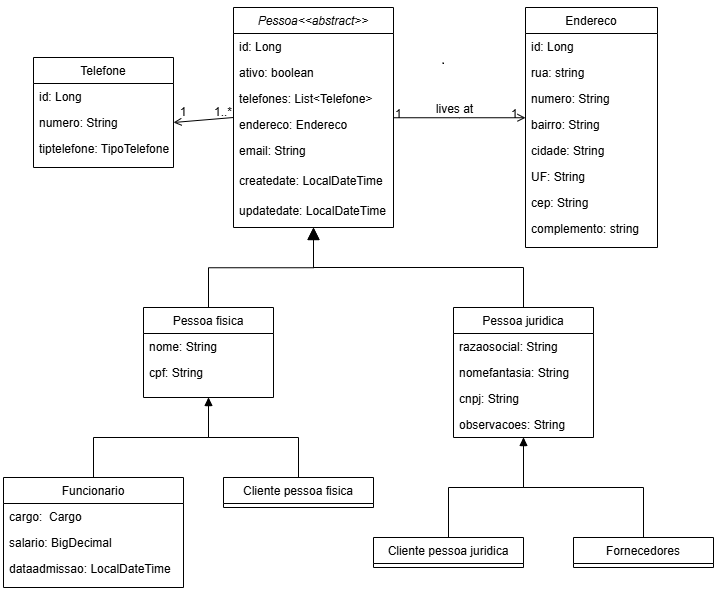

The diagram above was exported from draw.io. Its source (the exported page's mxGraphModel, read from the mxfile embedded in the PNG):
<mxGraphModel dx="1374" dy="591" grid="1" gridSize="10" guides="1" tooltips="1" connect="1" arrows="1" fold="1" page="1" pageScale="1" pageWidth="827" pageHeight="1169" math="0" shadow="0">
  <root>
    <mxCell id="WIyWlLk6GJQsqaUBKTNV-0" />
    <mxCell id="WIyWlLk6GJQsqaUBKTNV-1" parent="WIyWlLk6GJQsqaUBKTNV-0" />
    <mxCell id="iL7AXUaDKTvWvakHqSng-50" edge="1" parent="WIyWlLk6GJQsqaUBKTNV-1" source="zkfFHV4jXpPFQw0GAbJ--0" style="rounded=0;orthogonalLoop=1;jettySize=auto;html=1;exitX=0;exitY=0.5;exitDx=0;exitDy=0;entryX=1;entryY=0.5;entryDx=0;entryDy=0;endArrow=open;endFill=0;" target="iL7AXUaDKTvWvakHqSng-45">
      <mxGeometry relative="1" as="geometry" />
    </mxCell>
    <mxCell id="zkfFHV4jXpPFQw0GAbJ--0" parent="WIyWlLk6GJQsqaUBKTNV-1" style="swimlane;fontStyle=2;align=center;verticalAlign=top;childLayout=stackLayout;horizontal=1;startSize=26;horizontalStack=0;resizeParent=1;resizeLast=0;collapsible=1;marginBottom=0;rounded=0;shadow=0;strokeWidth=1;" value="Pessoa&lt;&lt;abstract&gt;&gt;" vertex="1">
      <mxGeometry height="220" width="160" x="250" y="50" as="geometry">
        <mxRectangle height="26" width="160" x="230" y="140" as="alternateBounds" />
      </mxGeometry>
    </mxCell>
    <mxCell id="iL7AXUaDKTvWvakHqSng-2" parent="zkfFHV4jXpPFQw0GAbJ--0" style="text;align=left;verticalAlign=top;spacingLeft=4;spacingRight=4;overflow=hidden;rotatable=0;points=[[0,0.5],[1,0.5]];portConstraint=eastwest;" value="id: Long" vertex="1">
      <mxGeometry height="26" width="160" y="26" as="geometry" />
    </mxCell>
    <mxCell id="iL7AXUaDKTvWvakHqSng-0" parent="zkfFHV4jXpPFQw0GAbJ--0" style="text;align=left;verticalAlign=top;spacingLeft=4;spacingRight=4;overflow=hidden;rotatable=0;points=[[0,0.5],[1,0.5]];portConstraint=eastwest;rounded=0;shadow=0;html=0;" value="ativo: boolean" vertex="1">
      <mxGeometry height="26" width="160" y="52" as="geometry" />
    </mxCell>
    <mxCell id="zkfFHV4jXpPFQw0GAbJ--3" parent="zkfFHV4jXpPFQw0GAbJ--0" style="text;align=left;verticalAlign=top;spacingLeft=4;spacingRight=4;overflow=hidden;rotatable=0;points=[[0,0.5],[1,0.5]];portConstraint=eastwest;rounded=0;shadow=0;html=0;" value="telefones: List&lt;Telefone&gt;" vertex="1">
      <mxGeometry height="26" width="160" y="78" as="geometry" />
    </mxCell>
    <mxCell id="zkfFHV4jXpPFQw0GAbJ--2" parent="zkfFHV4jXpPFQw0GAbJ--0" style="text;align=left;verticalAlign=top;spacingLeft=4;spacingRight=4;overflow=hidden;rotatable=0;points=[[0,0.5],[1,0.5]];portConstraint=eastwest;rounded=0;shadow=0;html=0;" value="endereco: Endereco" vertex="1">
      <mxGeometry height="26" width="160" y="104" as="geometry" />
    </mxCell>
    <mxCell id="zkfFHV4jXpPFQw0GAbJ--1" parent="zkfFHV4jXpPFQw0GAbJ--0" style="text;align=left;verticalAlign=top;spacingLeft=4;spacingRight=4;overflow=hidden;rotatable=0;points=[[0,0.5],[1,0.5]];portConstraint=eastwest;" value="email: String" vertex="1">
      <mxGeometry height="30" width="160" y="130" as="geometry" />
    </mxCell>
    <mxCell id="iL7AXUaDKTvWvakHqSng-11" parent="zkfFHV4jXpPFQw0GAbJ--0" style="text;align=left;verticalAlign=top;spacingLeft=4;spacingRight=4;overflow=hidden;rotatable=0;points=[[0,0.5],[1,0.5]];portConstraint=eastwest;" value="createdate: LocalDateTime" vertex="1">
      <mxGeometry height="30" width="160" y="160" as="geometry" />
    </mxCell>
    <mxCell id="iL7AXUaDKTvWvakHqSng-12" parent="zkfFHV4jXpPFQw0GAbJ--0" style="text;align=left;verticalAlign=top;spacingLeft=4;spacingRight=4;overflow=hidden;rotatable=0;points=[[0,0.5],[1,0.5]];portConstraint=eastwest;" value="updatedate: LocalDateTime&#10;" vertex="1">
      <mxGeometry height="30" width="160" y="190" as="geometry" />
    </mxCell>
    <mxCell id="zkfFHV4jXpPFQw0GAbJ--6" parent="WIyWlLk6GJQsqaUBKTNV-1" style="swimlane;fontStyle=0;align=center;verticalAlign=top;childLayout=stackLayout;horizontal=1;startSize=26;horizontalStack=0;resizeParent=1;resizeLast=0;collapsible=1;marginBottom=0;rounded=0;shadow=0;strokeWidth=1;" value="Pessoa fisica" vertex="1">
      <mxGeometry height="90" width="130" x="160" y="350" as="geometry">
        <mxRectangle height="26" width="160" x="130" y="380" as="alternateBounds" />
      </mxGeometry>
    </mxCell>
    <mxCell id="zkfFHV4jXpPFQw0GAbJ--7" parent="zkfFHV4jXpPFQw0GAbJ--6" style="text;align=left;verticalAlign=top;spacingLeft=4;spacingRight=4;overflow=hidden;rotatable=0;points=[[0,0.5],[1,0.5]];portConstraint=eastwest;" value="nome: String" vertex="1">
      <mxGeometry height="26" width="130" y="26" as="geometry" />
    </mxCell>
    <mxCell id="iL7AXUaDKTvWvakHqSng-1" parent="zkfFHV4jXpPFQw0GAbJ--6" style="text;align=left;verticalAlign=top;spacingLeft=4;spacingRight=4;overflow=hidden;rotatable=0;points=[[0,0.5],[1,0.5]];portConstraint=eastwest;rounded=0;shadow=0;html=0;" value="cpf: String" vertex="1">
      <mxGeometry height="26" width="130" y="52" as="geometry" />
    </mxCell>
    <mxCell id="zkfFHV4jXpPFQw0GAbJ--12" edge="1" parent="WIyWlLk6GJQsqaUBKTNV-1" source="zkfFHV4jXpPFQw0GAbJ--6" style="endArrow=block;endSize=10;endFill=0;shadow=0;strokeWidth=1;rounded=0;curved=0;edgeStyle=elbowEdgeStyle;elbow=vertical;entryX=0.5;entryY=1;entryDx=0;entryDy=0;" target="zkfFHV4jXpPFQw0GAbJ--0" value="">
      <mxGeometry relative="1" width="160" as="geometry">
        <mxPoint x="234" y="133" as="sourcePoint" />
        <mxPoint x="330" y="260" as="targetPoint" />
      </mxGeometry>
    </mxCell>
    <mxCell id="zkfFHV4jXpPFQw0GAbJ--13" parent="WIyWlLk6GJQsqaUBKTNV-1" style="swimlane;fontStyle=0;align=center;verticalAlign=top;childLayout=stackLayout;horizontal=1;startSize=26;horizontalStack=0;resizeParent=1;resizeLast=0;collapsible=1;marginBottom=0;rounded=0;shadow=0;strokeWidth=1;" value="Pessoa juridica&#10;" vertex="1">
      <mxGeometry height="130" width="140" x="470" y="350" as="geometry">
        <mxRectangle height="26" width="170" x="340" y="380" as="alternateBounds" />
      </mxGeometry>
    </mxCell>
    <mxCell id="iL7AXUaDKTvWvakHqSng-5" parent="zkfFHV4jXpPFQw0GAbJ--13" style="text;align=left;verticalAlign=top;spacingLeft=4;spacingRight=4;overflow=hidden;rotatable=0;points=[[0,0.5],[1,0.5]];portConstraint=eastwest;" value="razaosocial: String" vertex="1">
      <mxGeometry height="26" width="140" y="26" as="geometry" />
    </mxCell>
    <mxCell id="iL7AXUaDKTvWvakHqSng-6" parent="zkfFHV4jXpPFQw0GAbJ--13" style="text;align=left;verticalAlign=top;spacingLeft=4;spacingRight=4;overflow=hidden;rotatable=0;points=[[0,0.5],[1,0.5]];portConstraint=eastwest;" value="nomefantasia: String" vertex="1">
      <mxGeometry height="26" width="140" y="52" as="geometry" />
    </mxCell>
    <mxCell id="iL7AXUaDKTvWvakHqSng-7" parent="zkfFHV4jXpPFQw0GAbJ--13" style="text;align=left;verticalAlign=top;spacingLeft=4;spacingRight=4;overflow=hidden;rotatable=0;points=[[0,0.5],[1,0.5]];portConstraint=eastwest;" value="cnpj: String" vertex="1">
      <mxGeometry height="26" width="140" y="78" as="geometry" />
    </mxCell>
    <mxCell id="iL7AXUaDKTvWvakHqSng-8" parent="zkfFHV4jXpPFQw0GAbJ--13" style="text;align=left;verticalAlign=top;spacingLeft=4;spacingRight=4;overflow=hidden;rotatable=0;points=[[0,0.5],[1,0.5]];portConstraint=eastwest;" value="observacoes: String" vertex="1">
      <mxGeometry height="26" width="140" y="104" as="geometry" />
    </mxCell>
    <mxCell id="zkfFHV4jXpPFQw0GAbJ--16" edge="1" parent="WIyWlLk6GJQsqaUBKTNV-1" source="zkfFHV4jXpPFQw0GAbJ--13" style="endArrow=block;endSize=10;endFill=1;shadow=0;strokeWidth=1;rounded=0;curved=0;edgeStyle=elbowEdgeStyle;elbow=vertical;exitX=0.5;exitY=0;exitDx=0;exitDy=0;entryX=0.5;entryY=1;entryDx=0;entryDy=0;" target="zkfFHV4jXpPFQw0GAbJ--0" value="">
      <mxGeometry relative="1" width="160" as="geometry">
        <Array as="points">
          <mxPoint x="380" y="310" />
        </Array>
        <mxPoint x="424" y="290" as="sourcePoint" />
        <mxPoint x="330" y="260" as="targetPoint" />
      </mxGeometry>
    </mxCell>
    <mxCell id="zkfFHV4jXpPFQw0GAbJ--17" parent="WIyWlLk6GJQsqaUBKTNV-1" style="swimlane;fontStyle=0;align=center;verticalAlign=top;childLayout=stackLayout;horizontal=1;startSize=26;horizontalStack=0;resizeParent=1;resizeLast=0;collapsible=1;marginBottom=0;rounded=0;shadow=0;strokeWidth=1;" value="Endereco" vertex="1">
      <mxGeometry height="240" width="132" x="542" y="50" as="geometry">
        <mxRectangle height="26" width="160" x="550" y="140" as="alternateBounds" />
      </mxGeometry>
    </mxCell>
    <mxCell id="zkfFHV4jXpPFQw0GAbJ--18" parent="zkfFHV4jXpPFQw0GAbJ--17" style="text;align=left;verticalAlign=top;spacingLeft=4;spacingRight=4;overflow=hidden;rotatable=0;points=[[0,0.5],[1,0.5]];portConstraint=eastwest;" value="id: Long" vertex="1">
      <mxGeometry height="26" width="132" y="26" as="geometry" />
    </mxCell>
    <mxCell id="zkfFHV4jXpPFQw0GAbJ--19" parent="zkfFHV4jXpPFQw0GAbJ--17" style="text;align=left;verticalAlign=top;spacingLeft=4;spacingRight=4;overflow=hidden;rotatable=0;points=[[0,0.5],[1,0.5]];portConstraint=eastwest;rounded=0;shadow=0;html=0;" value="rua: string" vertex="1">
      <mxGeometry height="26" width="132" y="52" as="geometry" />
    </mxCell>
    <mxCell id="zkfFHV4jXpPFQw0GAbJ--20" parent="zkfFHV4jXpPFQw0GAbJ--17" style="text;align=left;verticalAlign=top;spacingLeft=4;spacingRight=4;overflow=hidden;rotatable=0;points=[[0,0.5],[1,0.5]];portConstraint=eastwest;rounded=0;shadow=0;html=0;" value="numero: String" vertex="1">
      <mxGeometry height="26" width="132" y="78" as="geometry" />
    </mxCell>
    <mxCell id="zkfFHV4jXpPFQw0GAbJ--21" parent="zkfFHV4jXpPFQw0GAbJ--17" style="text;align=left;verticalAlign=top;spacingLeft=4;spacingRight=4;overflow=hidden;rotatable=0;points=[[0,0.5],[1,0.5]];portConstraint=eastwest;rounded=0;shadow=0;html=0;" value="bairro: String" vertex="1">
      <mxGeometry height="26" width="132" y="104" as="geometry" />
    </mxCell>
    <mxCell id="zkfFHV4jXpPFQw0GAbJ--22" parent="zkfFHV4jXpPFQw0GAbJ--17" style="text;align=left;verticalAlign=top;spacingLeft=4;spacingRight=4;overflow=hidden;rotatable=0;points=[[0,0.5],[1,0.5]];portConstraint=eastwest;rounded=0;shadow=0;html=0;" value="cidade: String" vertex="1">
      <mxGeometry height="26" width="132" y="130" as="geometry" />
    </mxCell>
    <mxCell id="zkfFHV4jXpPFQw0GAbJ--24" parent="zkfFHV4jXpPFQw0GAbJ--17" style="text;align=left;verticalAlign=top;spacingLeft=4;spacingRight=4;overflow=hidden;rotatable=0;points=[[0,0.5],[1,0.5]];portConstraint=eastwest;" value="UF: String" vertex="1">
      <mxGeometry height="26" width="132" y="156" as="geometry" />
    </mxCell>
    <mxCell id="zkfFHV4jXpPFQw0GAbJ--25" parent="zkfFHV4jXpPFQw0GAbJ--17" style="text;align=left;verticalAlign=top;spacingLeft=4;spacingRight=4;overflow=hidden;rotatable=0;points=[[0,0.5],[1,0.5]];portConstraint=eastwest;" value="cep: String" vertex="1">
      <mxGeometry height="26" width="132" y="182" as="geometry" />
    </mxCell>
    <mxCell id="iL7AXUaDKTvWvakHqSng-10" parent="zkfFHV4jXpPFQw0GAbJ--17" style="text;align=left;verticalAlign=top;spacingLeft=4;spacingRight=4;overflow=hidden;rotatable=0;points=[[0,0.5],[1,0.5]];portConstraint=eastwest;" value="complemento: string" vertex="1">
      <mxGeometry height="26" width="132" y="208" as="geometry" />
    </mxCell>
    <mxCell id="zkfFHV4jXpPFQw0GAbJ--26" edge="1" parent="WIyWlLk6GJQsqaUBKTNV-1" source="zkfFHV4jXpPFQw0GAbJ--0" style="endArrow=open;shadow=0;strokeWidth=1;rounded=0;curved=0;endFill=1;edgeStyle=elbowEdgeStyle;elbow=vertical;" target="zkfFHV4jXpPFQw0GAbJ--17" value="">
      <mxGeometry relative="1" x="0.5" y="41" as="geometry">
        <mxPoint x="-40" y="32" as="offset" />
        <mxPoint x="414" y="122" as="sourcePoint" />
        <mxPoint x="574" y="122" as="targetPoint" />
      </mxGeometry>
    </mxCell>
    <mxCell id="zkfFHV4jXpPFQw0GAbJ--27" connectable="0" parent="zkfFHV4jXpPFQw0GAbJ--26" style="resizable=0;align=left;verticalAlign=bottom;labelBackgroundColor=none;fontSize=12;" value="1" vertex="1">
      <mxGeometry relative="1" x="-1" as="geometry">
        <mxPoint y="4" as="offset" />
      </mxGeometry>
    </mxCell>
    <mxCell id="zkfFHV4jXpPFQw0GAbJ--28" connectable="0" parent="zkfFHV4jXpPFQw0GAbJ--26" style="resizable=0;align=right;verticalAlign=bottom;labelBackgroundColor=none;fontSize=12;" value="1" vertex="1">
      <mxGeometry relative="1" x="1" as="geometry">
        <mxPoint x="-7" y="4" as="offset" />
      </mxGeometry>
    </mxCell>
    <mxCell id="zkfFHV4jXpPFQw0GAbJ--29" connectable="0" parent="zkfFHV4jXpPFQw0GAbJ--26" style="text;html=1;resizable=0;points=[];;align=center;verticalAlign=middle;labelBackgroundColor=none;rounded=0;shadow=0;strokeWidth=1;fontSize=12;" value="lives at" vertex="1">
      <mxGeometry relative="1" x="0.5" y="49" as="geometry">
        <mxPoint x="-38" y="40" as="offset" />
      </mxGeometry>
    </mxCell>
    <mxCell id="iL7AXUaDKTvWvakHqSng-23" edge="1" parent="WIyWlLk6GJQsqaUBKTNV-1" source="iL7AXUaDKTvWvakHqSng-14" style="edgeStyle=orthogonalEdgeStyle;rounded=0;orthogonalLoop=1;jettySize=auto;html=1;exitX=0.5;exitY=0;exitDx=0;exitDy=0;entryX=0.5;entryY=1;entryDx=0;entryDy=0;endArrow=blockThin;endFill=0;" target="zkfFHV4jXpPFQw0GAbJ--6">
      <mxGeometry relative="1" as="geometry" />
    </mxCell>
    <mxCell id="iL7AXUaDKTvWvakHqSng-14" parent="WIyWlLk6GJQsqaUBKTNV-1" style="swimlane;fontStyle=0;align=center;verticalAlign=top;childLayout=stackLayout;horizontal=1;startSize=26;horizontalStack=0;resizeParent=1;resizeLast=0;collapsible=1;marginBottom=0;rounded=0;shadow=0;strokeWidth=1;" value="Funcionario" vertex="1">
      <mxGeometry height="110" width="180" x="20" y="520" as="geometry">
        <mxRectangle height="26" width="160" x="130" y="380" as="alternateBounds" />
      </mxGeometry>
    </mxCell>
    <mxCell id="iL7AXUaDKTvWvakHqSng-16" parent="iL7AXUaDKTvWvakHqSng-14" style="text;align=left;verticalAlign=top;spacingLeft=4;spacingRight=4;overflow=hidden;rotatable=0;points=[[0,0.5],[1,0.5]];portConstraint=eastwest;" value="cargo:  Cargo" vertex="1">
      <mxGeometry height="26" width="180" y="26" as="geometry" />
    </mxCell>
    <mxCell id="iL7AXUaDKTvWvakHqSng-17" parent="iL7AXUaDKTvWvakHqSng-14" style="text;align=left;verticalAlign=top;spacingLeft=4;spacingRight=4;overflow=hidden;rotatable=0;points=[[0,0.5],[1,0.5]];portConstraint=eastwest;rounded=0;shadow=0;html=0;" value="salario: BigDecimal" vertex="1">
      <mxGeometry height="26" width="180" y="52" as="geometry" />
    </mxCell>
    <mxCell id="iL7AXUaDKTvWvakHqSng-22" parent="iL7AXUaDKTvWvakHqSng-14" style="text;align=left;verticalAlign=top;spacingLeft=4;spacingRight=4;overflow=hidden;rotatable=0;points=[[0,0.5],[1,0.5]];portConstraint=eastwest;rounded=0;shadow=0;html=0;" value="dataadmissao: LocalDateTime" vertex="1">
      <mxGeometry height="26" width="180" y="78" as="geometry" />
    </mxCell>
    <mxCell id="iL7AXUaDKTvWvakHqSng-28" edge="1" parent="WIyWlLk6GJQsqaUBKTNV-1" source="iL7AXUaDKTvWvakHqSng-24" style="edgeStyle=orthogonalEdgeStyle;rounded=0;orthogonalLoop=1;jettySize=auto;html=1;exitX=0.5;exitY=0;exitDx=0;exitDy=0;entryX=0.5;entryY=1;entryDx=0;entryDy=0;endArrow=block;endFill=1;" target="zkfFHV4jXpPFQw0GAbJ--6">
      <mxGeometry relative="1" as="geometry" />
    </mxCell>
    <mxCell id="iL7AXUaDKTvWvakHqSng-24" parent="WIyWlLk6GJQsqaUBKTNV-1" style="swimlane;fontStyle=0;align=center;verticalAlign=top;childLayout=stackLayout;horizontal=1;startSize=26;horizontalStack=0;resizeParent=1;resizeLast=0;collapsible=1;marginBottom=0;rounded=0;shadow=0;strokeWidth=1;" value="Cliente pessoa fisica" vertex="1">
      <mxGeometry height="30" width="150" x="240" y="520" as="geometry">
        <mxRectangle height="26" width="160" x="130" y="380" as="alternateBounds" />
      </mxGeometry>
    </mxCell>
    <mxCell id="iL7AXUaDKTvWvakHqSng-41" edge="1" parent="WIyWlLk6GJQsqaUBKTNV-1" source="iL7AXUaDKTvWvakHqSng-29" style="edgeStyle=orthogonalEdgeStyle;rounded=0;orthogonalLoop=1;jettySize=auto;html=1;exitX=0.5;exitY=0;exitDx=0;exitDy=0;entryX=0.5;entryY=1;entryDx=0;entryDy=0;endArrow=blockThin;endFill=0;" target="zkfFHV4jXpPFQw0GAbJ--13">
      <mxGeometry relative="1" as="geometry" />
    </mxCell>
    <mxCell id="iL7AXUaDKTvWvakHqSng-29" parent="WIyWlLk6GJQsqaUBKTNV-1" style="swimlane;fontStyle=0;align=center;verticalAlign=top;childLayout=stackLayout;horizontal=1;startSize=26;horizontalStack=0;resizeParent=1;resizeLast=0;collapsible=1;marginBottom=0;rounded=0;shadow=0;strokeWidth=1;" value="Cliente pessoa juridica&#10;" vertex="1">
      <mxGeometry height="30" width="150" x="390" y="580" as="geometry">
        <mxRectangle height="26" width="170" x="340" y="380" as="alternateBounds" />
      </mxGeometry>
    </mxCell>
    <mxCell id="iL7AXUaDKTvWvakHqSng-42" edge="1" parent="WIyWlLk6GJQsqaUBKTNV-1" source="iL7AXUaDKTvWvakHqSng-35" style="edgeStyle=orthogonalEdgeStyle;rounded=0;orthogonalLoop=1;jettySize=auto;html=1;exitX=0.5;exitY=0;exitDx=0;exitDy=0;entryX=0.5;entryY=1;entryDx=0;entryDy=0;endArrow=block;endFill=1;" target="zkfFHV4jXpPFQw0GAbJ--13">
      <mxGeometry relative="1" as="geometry" />
    </mxCell>
    <mxCell id="iL7AXUaDKTvWvakHqSng-35" parent="WIyWlLk6GJQsqaUBKTNV-1" style="swimlane;fontStyle=0;align=center;verticalAlign=top;childLayout=stackLayout;horizontal=1;startSize=26;horizontalStack=0;resizeParent=1;resizeLast=0;collapsible=1;marginBottom=0;rounded=0;shadow=0;strokeWidth=1;" value="Fornecedores" vertex="1">
      <mxGeometry height="30" width="140" x="590" y="580" as="geometry">
        <mxRectangle height="26" width="170" x="340" y="380" as="alternateBounds" />
      </mxGeometry>
    </mxCell>
    <mxCell id="iL7AXUaDKTvWvakHqSng-43" parent="WIyWlLk6GJQsqaUBKTNV-1" style="swimlane;fontStyle=0;align=center;verticalAlign=top;childLayout=stackLayout;horizontal=1;startSize=26;horizontalStack=0;resizeParent=1;resizeLast=0;collapsible=1;marginBottom=0;rounded=0;shadow=0;strokeWidth=1;" value="Telefone" vertex="1">
      <mxGeometry height="110" width="140" x="50" y="100" as="geometry">
        <mxRectangle height="26" width="170" x="340" y="380" as="alternateBounds" />
      </mxGeometry>
    </mxCell>
    <mxCell id="iL7AXUaDKTvWvakHqSng-44" parent="iL7AXUaDKTvWvakHqSng-43" style="text;align=left;verticalAlign=top;spacingLeft=4;spacingRight=4;overflow=hidden;rotatable=0;points=[[0,0.5],[1,0.5]];portConstraint=eastwest;" value="id: Long" vertex="1">
      <mxGeometry height="26" width="140" y="26" as="geometry" />
    </mxCell>
    <mxCell id="iL7AXUaDKTvWvakHqSng-45" parent="iL7AXUaDKTvWvakHqSng-43" style="text;align=left;verticalAlign=top;spacingLeft=4;spacingRight=4;overflow=hidden;rotatable=0;points=[[0,0.5],[1,0.5]];portConstraint=eastwest;" value="numero: String" vertex="1">
      <mxGeometry height="26" width="140" y="52" as="geometry" />
    </mxCell>
    <mxCell id="iL7AXUaDKTvWvakHqSng-46" parent="iL7AXUaDKTvWvakHqSng-43" style="text;align=left;verticalAlign=top;spacingLeft=4;spacingRight=4;overflow=hidden;rotatable=0;points=[[0,0.5],[1,0.5]];portConstraint=eastwest;" value="tiptelefone: TipoTelefone" vertex="1">
      <mxGeometry height="26" width="140" y="78" as="geometry" />
    </mxCell>
    <mxCell id="iL7AXUaDKTvWvakHqSng-51" parent="WIyWlLk6GJQsqaUBKTNV-1" style="text;html=1;whiteSpace=wrap;strokeColor=none;fillColor=none;align=center;verticalAlign=middle;rounded=0;" value="1..*" vertex="1">
      <mxGeometry height="30" width="60" x="210" y="140" as="geometry" />
    </mxCell>
    <mxCell id="iL7AXUaDKTvWvakHqSng-52" parent="WIyWlLk6GJQsqaUBKTNV-1" style="text;html=1;whiteSpace=wrap;strokeColor=none;fillColor=none;align=center;verticalAlign=middle;rounded=0;" value="1" vertex="1">
      <mxGeometry height="30" width="60" x="170" y="140" as="geometry" />
    </mxCell>
  </root>
</mxGraphModel>